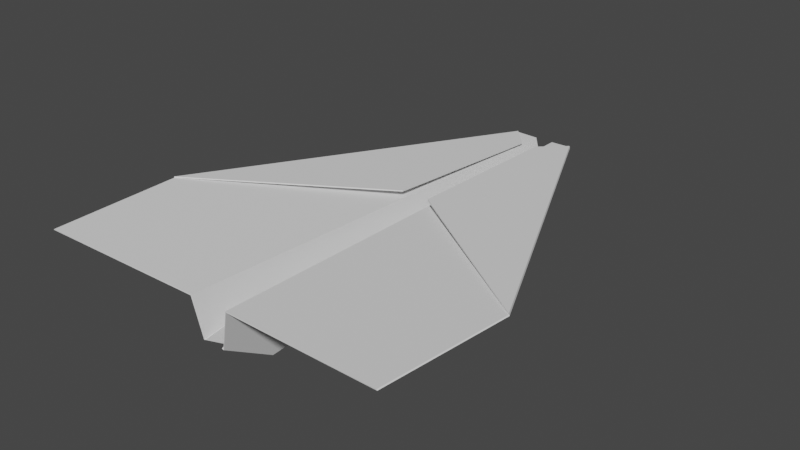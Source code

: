 # Source: paper_plane.blend  (saved by Blender 2.80.75; exported with 4.5.12 LTS)
import bpy
from mathutils import Matrix  # noqa: F401  (used for matrix-valued properties, if any)

bpy.ops.wm.read_factory_settings(use_empty=True)
scene = bpy.context.scene
scene.name = 'Scene'

# ---- collections
col_collection = bpy.data.collections.new('Collection'); scene.collection.children.link(col_collection)

# ---- world
world_world = bpy.data.worlds.new('World'); scene.world = world_world
world_world.use_nodes = True; world_world.node_tree.nodes.clear()
_N = world_world.node_tree.nodes; _L = world_world.node_tree.links
n0 = _N.new('ShaderNodeOutputWorld'); n0.name = 'World Output'; n0.location = (300, 300)
n1 = _N.new('ShaderNodeBackground'); n1.name = 'Background'; n1.location = (10, 300)
n1.inputs[0].default_value = (0.05088, 0.05088, 0.05088, 1.0)
_L.new(n1.outputs[0], n0.inputs[0])
n0.is_active_output = True
world_world.color = (0.05088, 0.05088, 0.05088)
world_world.use_sun_shadow = False
world_world.sun_shadow_jitter_overblur = 0.0

# ---- meshes
me_plane_001 = bpy.data.meshes.new('Plane.001')
me_plane_001.from_pydata([(0.0774, -0.1092, 0.02789), (0.0004881, -0.0866, 0.01271), (0.0004881, 0.08776, 2.207e-05), (0.0004882, -0.0799, -0.01082), (0.002347, 0.09555, -0.00257), (0.004606, -0.1044, 0.00745), (0.0004882, 0.08411, -0.01082), (0.08174, -0.04989, 0.02275), (0.01383, 0.09489, 0.006224), (0.004207, 0.09555, 0.005677), (0.00833, -0.1044, 0.02397), (0.00629, 0.00303, 0.01699), (0.003469, 0.08296, 0.007669), (0.08174, -0.04989, 0.02275), (0.01383, 0.09489, 0.006224), (0.00833, -0.1044, 0.02397), (0.004207, 0.09555, 0.005677), (0.0774, -0.1092, 0.02789), (0.004606, -0.1044, 0.00745), (0.0004882, -0.0799, -0.01082), (0.002347, 0.09555, -0.00257), (0.0004882, 0.08411, -0.01082), (0.08206, -0.04992, 0.02237), (0.01415, 0.09487, 0.005843), (0.008652, -0.1045, 0.02359), (0.004529, 0.09552, 0.005296), (0.07772, -0.1092, 0.02751), (0.004929, -0.1045, 0.007069), (0.0008103, -0.07993, -0.0112), (0.00267, 0.09552, -0.002952), (0.0008103, 0.08409, -0.0112), (0.08174, -0.04983, 0.02325), (0.01384, 0.09495, 0.006721), (0.003471, 0.08302, 0.008165), (0.006293, 0.003088, 0.01749), (4.621e-07, 0.08787, -1.316e-05), (0.00186, 0.09566, -0.002605), (5.363e-07, 0.08422, -0.01085), (-7.465e-08, -0.0867, 0.01268), (0.0, -0.08001, -0.01085), (0.004118, -0.1046, 0.007421)], [], [(39, 19, 28), (30, 21, 37), (0, 10, 15, 17), (9, 8, 14, 16), (8, 12, 33, 32), (20, 16, 25, 29), (20, 29, 36), (10, 5, 18, 15), (3, 6, 21, 19), (5, 3, 19, 18), (6, 4, 20, 21), (7, 0, 17, 13), (4, 9, 16, 20), (8, 7, 13, 14), (25, 24, 27, 28, 30, 29), (26, 24, 25, 23, 22), (16, 14, 23, 25), (17, 15, 24, 26), (15, 18, 27, 24), (19, 21, 30, 28), (28, 27, 40, 39), (13, 17, 26, 22), (31, 32, 33, 34), (11, 7, 31, 34), (12, 11, 34, 33), (36, 37, 35), (6, 2, 35, 37), (2, 4, 36, 35), (39, 40, 38), (5, 1, 38, 40), (1, 3, 39, 38), (18, 40, 27), (16, 20, 21, 19, 18, 15), (17, 13, 14, 16, 15), (30, 37, 36, 29), (1, 5, 3), (2, 6, 4), (31, 13, 22), (23, 14, 32), (23, 32, 31, 22), (7, 11, 12, 8)])
_uv = me_plane_001.uv_layers.new(name='UVMap')
_uv.uv.foreach_set('vector', [0.0, 0.0, 0.0, 0.0, 0.0, 0.0, 0.0, 0.0, 0.0, 0.0, 0.0, 0.0, 0.0, 0.0, 0.0, 0.0, 0.0, 0.0, 0.0, 0.0, 0.0, 0.0, 0.0, 0.0, 0.0, 0.0, 0.0, 0.0, 0.0, 0.0, 0.0, 0.0, 0.0, 0.0, 0.0, 0.0, 0.0, 0.0, 0.0, 0.0, 0.0, 0.0, 0.0, 0.0, 0.0, 0.0, 0.0, 0.0, 0.0, 0.0, 0.0, 0.0, 0.0, 0.0, 0.0, 0.0, 0.0, 0.0, 0.0, 0.0, 0.0, 0.0, 0.0, 0.0, 0.0, 0.0, 0.8217, 0.0, 1.0, 0.1227, 1.0, 0.1227, 0.8217, 0.0, 1.0, 0.9428, 0.9195, 1.0, 0.9195, 1.0, 1.0, 0.9428, 0.0, 0.0, 0.0, 0.0, 0.0, 0.0, 0.0, 0.0, 0.0, 0.0, 0.0, 0.0, 0.0, 0.0, 0.0, 0.0, 0.7469, 1.0, 0.0, 0.2983, 0.0, 0.2983, 0.7469, 1.0, 0.839, 1.0, 0.6604, 0.0, 0.8217, 0.0, 1.0, 0.1227, 1.0, 0.9428, 0.9195, 1.0, 0.0, 0.0, 0.6604, 0.0, 0.839, 1.0, 0.7469, 1.0, 0.0, 0.2983, 0.0, 0.0, 0.0, 0.0, 0.0, 0.0, 0.0, 0.0, 0.0, 0.0, 0.0, 0.0, 0.0, 0.0, 0.0, 0.0, 0.0, 0.0, 0.0, 0.0, 0.0, 0.0, 0.0, 0.0, 0.0, 0.0, 0.0, 0.0, 0.0, 0.0, 0.0, 0.0, 0.0, 0.0, 0.0, 0.0, 0.8217, 0.0, 0.0, 0.0, 0.0, 0.0, 0.0, 0.0, 0.0, 0.0, 0.0, 0.0, 0.0, 0.2983, 0.7469, 1.0, 0.6058, 1.0, 0.0, 0.7531, 0.0, 0.0, 0.0, 0.0, 0.0, 0.0, 0.0, 0.0, 0.0, 0.0, 0.0, 0.0, 0.0, 0.0, 0.0, 0.0, 0.9195, 1.0, 1.0, 0.9428, 1.0, 1.0, 0.0, 0.0, 0.0, 0.0, 0.0, 0.0, 0.0, 0.0, 0.0, 0.0, 0.0, 0.0, 0.0, 0.0, 0.0, 0.0, 1.0, 0.1227, 0.8217, 0.0, 1.0, 0.0, 0.0, 0.0, 0.0, 0.0, 0.0, 0.0, 0.0, 0.0, 0.0, 0.0, 0.0, 0.0, 0.0, 0.0, 0.0, 0.0, 0.0, 0.0, 0.0, 0.0, 0.0, 0.0, 0.0, 0.0, 0.0, 0.0, 0.0, 0.0, 0.0, 0.0, 0.0, 0.0, 0.0, 0.0, 0.0, 0.0, 0.0, 0.0, 0.0, 0.0, 0.0, 0.0, 0.0, 0.0, 0.0, 0.0, 0.0, 0.0, 0.9195, 1.0, 0.0, 0.0, 0.0, 0.0, 0.0, 0.0, 1.0, 0.1227, 0.0, 0.0, 0.0, 0.0, 0.9195, 1.0, 0.0, 0.0, 0.0, 0.0, 0.0, 0.0, 0.0, 0.0, 0.0, 0.0, 0.0, 0.0, 0.0, 0.0, 0.0, 0.0, 0.0, 0.2983, 0.0, 0.0, 0.0, 0.0, 0.0, 0.0, 0.0, 0.0, 0.0, 0.0])
me_plane_001.use_remesh_preserve_volume = False
me_plane_001.use_remesh_preserve_attributes = False
me_plane_001.use_mirror_vertex_groups = False
me_plane_001.update()

# ---- objects
ob_plane = bpy.data.objects.new('Plane', me_plane_001)

# ---- transforms, parenting, visibility, modifiers, constraints
ob_plane.location = (0.0, 0.0, 0.0)
ob_plane.rotation_euler = (0.05735, -0.0, 0.0)
ob_plane.scale = (1.0, 1.0, 1.0)
ob_plane.lineart.crease_threshold = 0.0
_m = ob_plane.modifiers.new('Mirror', 'MIRROR')

# ---- collection membership
col_collection.objects.link(ob_plane)

# ---- scene / render settings (as saved in the file)
scene.frame_start = 1; scene.frame_end = 250; scene.frame_set(1)
scene.render.engine = 'BLENDER_EEVEE_NEXT'
scene.cycles.use_denoising = False
scene.cycles.samples = 128
scene.cycles.sampling_pattern = 'TABULATED_SOBOL'
scene.cycles.use_adaptive_sampling = False
scene.cycles.use_light_tree = False
scene.view_settings.view_transform = 'Filmic'
bpy.context.view_layer.update()

# ---- added for rendering (the .blend has no active camera and no usable light): camera, sun
cam_auto = bpy.data.cameras.new('AutoCamera')
cam_auto.lens = 50.0
cam_auto.sensor_width = 36.0
cam_auto.clip_end = 1000.0
ob_auto_camera = bpy.data.objects.new('AutoCamera', cam_auto)
scene.collection.objects.link(ob_auto_camera)
ob_auto_camera.location = (0.248716, -0.305694, 0.206918)
ob_auto_camera.rotation_euler = (1.09748, -7.21219e-08, 0.694738)
scene.camera = ob_auto_camera
light_auto_sun = bpy.data.lights.new('AutoSun', 'SUN')
light_auto_sun.energy = 3.0
light_auto_sun.angle = 0.0523599
ob_auto_sun = bpy.data.objects.new('AutoSun', light_auto_sun)
scene.collection.objects.link(ob_auto_sun)
ob_auto_sun.rotation_euler = (0.872665, 0.174533, 0.523599)
bpy.context.view_layer.update()
